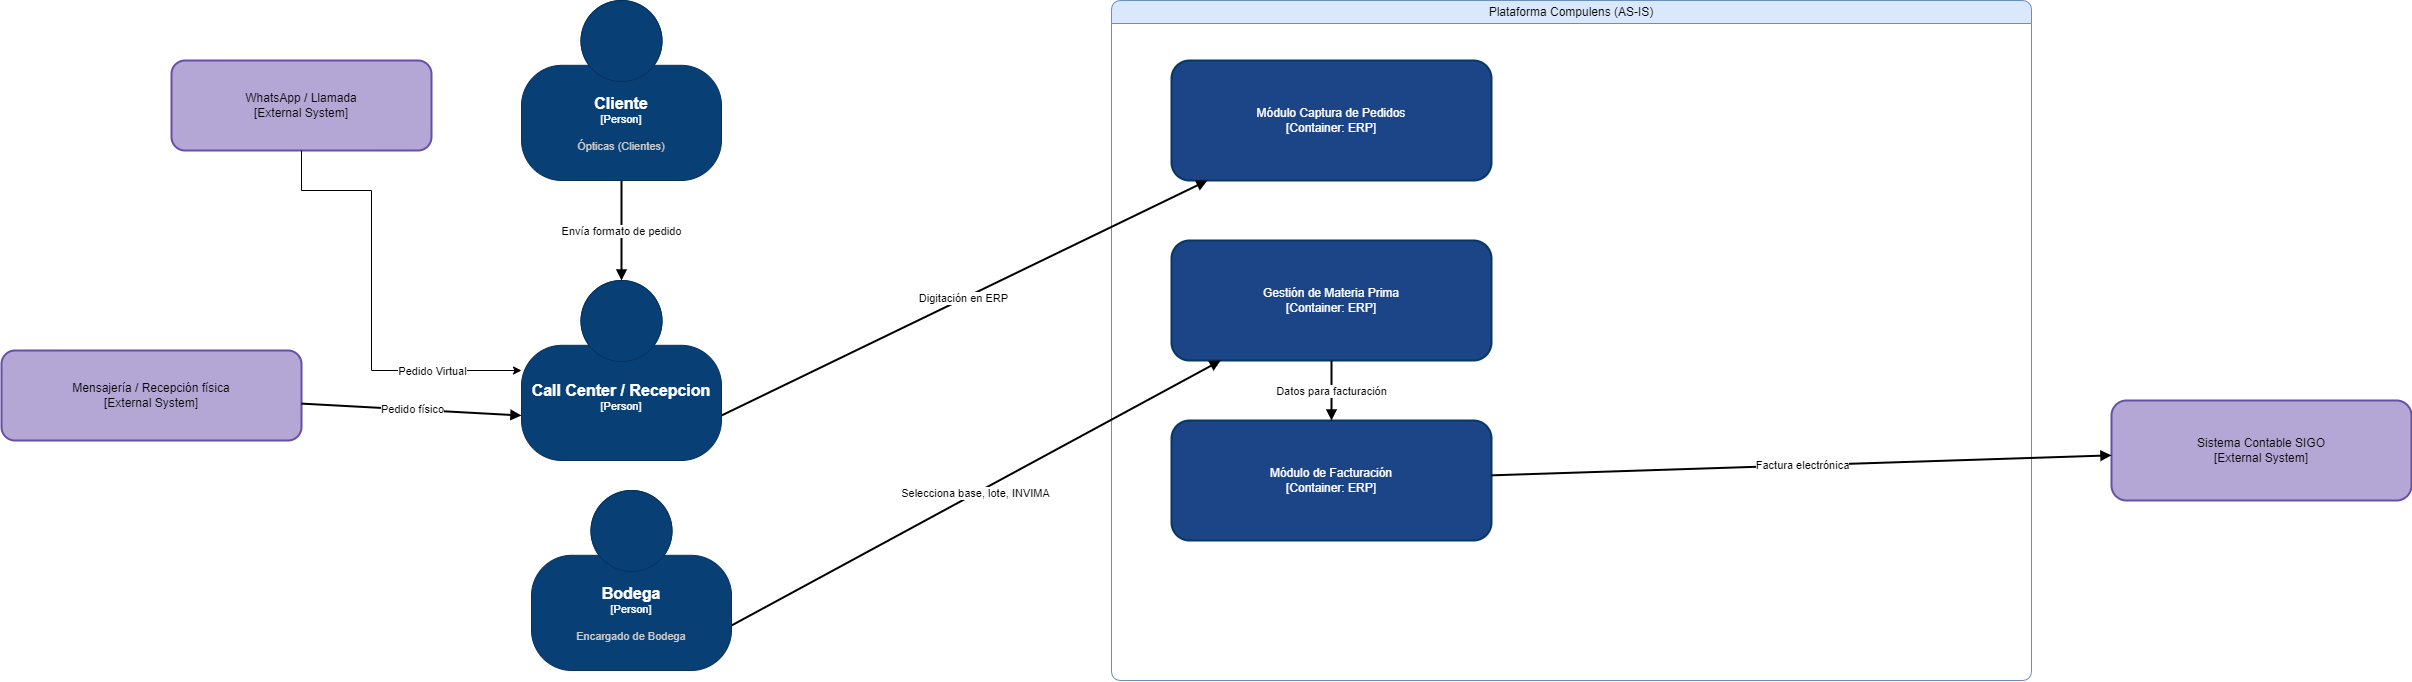

The diagram above was exported from draw.io. Its source (the exported page's mxGraphModel, read from the mxfile embedded in the PNG):
<mxGraphModel dx="6186" dy="1774" grid="1" gridSize="10" guides="1" tooltips="1" connect="1" arrows="1" fold="1" page="1" pageScale="1" pageWidth="2500" pageHeight="1169" math="0" shadow="0">
  <root>
    <mxCell id="0" />
    <mxCell id="L1" value="Capa 1" parent="0" locked="0" layer="1" />
    <mxCell id="bound" value="Plataforma Compulens (AS-IS)" style="swimlane;rounded=1;html=1;whiteSpace=wrap;fontStyle=0;fillColor=#dae8fc;strokeColor=#6c8ebf;" parent="L1" vertex="1">
      <mxGeometry x="820" y="220" width="920" height="680" as="geometry" />
    </mxCell>
    <mxCell id="cap" value="Módulo Captura de Pedidos&#10;[Container: ERP]" style="rounded=1;whiteSpace=wrap;html=1;fillColor=#1c4587;fontColor=#ffffff;strokeColor=#073763;strokeWidth=2;" parent="bound" vertex="1">
      <mxGeometry x="60" y="60" width="320" height="120" as="geometry" />
    </mxCell>
    <mxCell id="mp" value="Gestión de Materia Prima&#10;[Container: ERP]" style="rounded=1;whiteSpace=wrap;html=1;fillColor=#1c4587;fontColor=#ffffff;strokeColor=#073763;strokeWidth=2;" parent="bound" vertex="1">
      <mxGeometry x="60" y="240" width="320" height="120" as="geometry" />
    </mxCell>
    <mxCell id="fac" value="Módulo de Facturación&#10;[Container: ERP]" style="rounded=1;whiteSpace=wrap;html=1;fillColor=#1c4587;fontColor=#ffffff;strokeColor=#073763;strokeWidth=2;" parent="bound" vertex="1">
      <mxGeometry x="60" y="420" width="320" height="120" as="geometry" />
    </mxCell>
    <mxCell id="wa" value="WhatsApp / Llamada&#10;[External System]" style="rounded=1;whiteSpace=wrap;html=1;fillColor=#b4a7d6;fontColor=#000000;strokeColor=#674ea7;strokeWidth=2;" parent="L1" vertex="1">
      <mxGeometry x="-120" y="280" width="260" height="90" as="geometry" />
    </mxCell>
    <mxCell id="msj" value="Mensajería / Recepción física&#10;[External System]" style="rounded=1;whiteSpace=wrap;html=1;fillColor=#b4a7d6;fontColor=#000000;strokeColor=#674ea7;strokeWidth=2;" parent="L1" vertex="1">
      <mxGeometry x="-290" y="570" width="300" height="90" as="geometry" />
    </mxCell>
    <mxCell id="sigo" value="Sistema Contable SIGO&#10;[External System]" style="rounded=1;whiteSpace=wrap;html=1;fillColor=#b4a7d6;fontColor=#000000;strokeColor=#674ea7;strokeWidth=2;" parent="L1" vertex="1">
      <mxGeometry x="1820" y="620" width="300" height="100" as="geometry" />
    </mxCell>
    <mxCell id="f0" value="Envía formato de pedido" style="endArrow=block;html=1;strokeWidth=2;exitX=0.5;exitY=1;exitDx=0;exitDy=0;exitPerimeter=0;entryX=0.5;entryY=0;entryDx=0;entryDy=0;entryPerimeter=0;" parent="L1" source="vEpv8nQk7BYgHt_LCcuX-1" target="vEpv8nQk7BYgHt_LCcuX-2" edge="1">
      <mxGeometry relative="1" as="geometry">
        <mxPoint x="322.7777777777774" y="420" as="sourcePoint" />
        <mxPoint x="327.2222222222217" y="500" as="targetPoint" />
      </mxGeometry>
    </mxCell>
    <mxCell id="f1" value="Digitación en ERP" style="endArrow=block;html=1;strokeWidth=2;exitX=1;exitY=0.75;exitDx=0;exitDy=0;exitPerimeter=0;" parent="L1" source="vEpv8nQk7BYgHt_LCcuX-2" target="cap" edge="1">
      <mxGeometry relative="1" as="geometry">
        <mxPoint x="460" y="511.5492957746478" as="sourcePoint" />
      </mxGeometry>
    </mxCell>
    <mxCell id="f2" value="Selecciona base, lote, INVIMA" style="endArrow=block;html=1;strokeWidth=2;exitX=1;exitY=0.75;exitDx=0;exitDy=0;exitPerimeter=0;" parent="L1" source="vEpv8nQk7BYgHt_LCcuX-3" target="mp" edge="1">
      <mxGeometry relative="1" as="geometry">
        <mxPoint x="400" y="701.6216216216214" as="sourcePoint" />
      </mxGeometry>
    </mxCell>
    <mxCell id="f3" value="Datos para facturación" style="endArrow=block;html=1;strokeWidth=2;" parent="L1" source="mp" target="fac" edge="1">
      <mxGeometry relative="1" as="geometry" />
    </mxCell>
    <mxCell id="f4" value="Factura electrónica" style="endArrow=block;html=1;strokeWidth=2;" parent="L1" source="fac" target="sigo" edge="1">
      <mxGeometry relative="1" as="geometry" />
    </mxCell>
    <mxCell id="f5" value="Pedido físico" style="endArrow=block;html=1;strokeWidth=2;entryX=0;entryY=0.75;entryDx=0;entryDy=0;entryPerimeter=0;" parent="L1" source="msj" target="vEpv8nQk7BYgHt_LCcuX-2" edge="1">
      <mxGeometry relative="1" as="geometry">
        <mxPoint x="200" y="551" as="targetPoint" />
      </mxGeometry>
    </mxCell>
    <object placeholders="1" c4Name="Cliente" c4Type="Person" c4Description="Ópticas (Clientes)" label="&lt;font style=&quot;font-size: 16px&quot;&gt;&lt;b&gt;%c4Name%&lt;/b&gt;&lt;/font&gt;&lt;div&gt;[%c4Type%]&lt;/div&gt;&lt;br&gt;&lt;div&gt;&lt;font style=&quot;font-size: 11px&quot;&gt;&lt;font color=&quot;#cccccc&quot;&gt;%c4Description%&lt;/font&gt;&lt;/div&gt;" id="vEpv8nQk7BYgHt_LCcuX-1">
      <mxCell style="html=1;fontSize=11;dashed=0;whiteSpace=wrap;fillColor=#083F75;strokeColor=#06315C;fontColor=#ffffff;shape=mxgraph.c4.person2;align=center;metaEdit=1;points=[[0.5,0,0],[1,0.5,0],[1,0.75,0],[0.75,1,0],[0.5,1,0],[0.25,1,0],[0,0.75,0],[0,0.5,0]];resizable=0;" vertex="1" parent="L1">
        <mxGeometry x="230" y="220" width="200" height="180" as="geometry" />
      </mxCell>
    </object>
    <object placeholders="1" c4Name="Call Center / Recepcion" c4Type="Person" c4Description="" label="&lt;font style=&quot;font-size: 16px&quot;&gt;&lt;b&gt;%c4Name%&lt;/b&gt;&lt;/font&gt;&lt;div&gt;[%c4Type%]&lt;/div&gt;&lt;br&gt;&lt;div&gt;&lt;font style=&quot;font-size: 11px&quot;&gt;&lt;font color=&quot;#cccccc&quot;&gt;%c4Description%&lt;/font&gt;&lt;/div&gt;" id="vEpv8nQk7BYgHt_LCcuX-2">
      <mxCell style="html=1;fontSize=11;dashed=0;whiteSpace=wrap;fillColor=#083F75;strokeColor=#06315C;fontColor=#ffffff;shape=mxgraph.c4.person2;align=center;metaEdit=1;points=[[0.5,0,0],[1,0.5,0],[1,0.75,0],[0.75,1,0],[0.5,1,0],[0.25,1,0],[0,0.75,0],[0,0.5,0]];resizable=0;" vertex="1" parent="L1">
        <mxGeometry x="230" y="500" width="200" height="180" as="geometry" />
      </mxCell>
    </object>
    <object placeholders="1" c4Name="Bodega" c4Type="Person" c4Description="Encargado de Bodega" label="&lt;font style=&quot;font-size: 16px&quot;&gt;&lt;b&gt;%c4Name%&lt;/b&gt;&lt;/font&gt;&lt;div&gt;[%c4Type%]&lt;/div&gt;&lt;br&gt;&lt;div&gt;&lt;font style=&quot;font-size: 11px&quot;&gt;&lt;font color=&quot;#cccccc&quot;&gt;%c4Description%&lt;/font&gt;&lt;/div&gt;" id="vEpv8nQk7BYgHt_LCcuX-3">
      <mxCell style="html=1;fontSize=11;dashed=0;whiteSpace=wrap;fillColor=#083F75;strokeColor=#06315C;fontColor=#ffffff;shape=mxgraph.c4.person2;align=center;metaEdit=1;points=[[0.5,0,0],[1,0.5,0],[1,0.75,0],[0.75,1,0],[0.5,1,0],[0.25,1,0],[0,0.75,0],[0,0.5,0]];resizable=0;" vertex="1" parent="L1">
        <mxGeometry x="240" y="710" width="200" height="180" as="geometry" />
      </mxCell>
    </object>
    <mxCell id="vEpv8nQk7BYgHt_LCcuX-4" style="edgeStyle=orthogonalEdgeStyle;rounded=0;orthogonalLoop=1;jettySize=auto;html=1;exitX=0.5;exitY=1;exitDx=0;exitDy=0;entryX=0;entryY=0.5;entryDx=0;entryDy=0;entryPerimeter=0;" edge="1" parent="L1" source="wa" target="vEpv8nQk7BYgHt_LCcuX-2">
      <mxGeometry relative="1" as="geometry">
        <Array as="points">
          <mxPoint x="10" y="410" />
          <mxPoint x="80" y="410" />
          <mxPoint x="80" y="590" />
        </Array>
      </mxGeometry>
    </mxCell>
    <mxCell id="vEpv8nQk7BYgHt_LCcuX-5" value="Pedido Virtual" style="edgeLabel;html=1;align=center;verticalAlign=middle;resizable=0;points=[];" vertex="1" connectable="0" parent="vEpv8nQk7BYgHt_LCcuX-4">
      <mxGeometry x="0.4717" relative="1" as="geometry">
        <mxPoint x="27" as="offset" />
      </mxGeometry>
    </mxCell>
  </root>
</mxGraphModel>